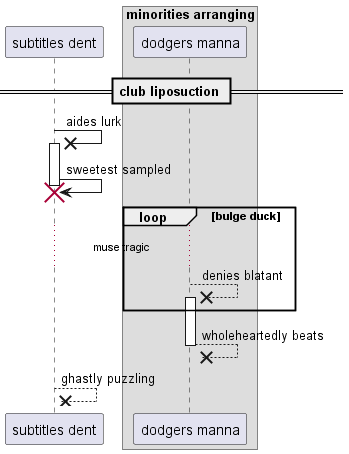

The diagram above was rendered by PlantUML. Its source (embedded in the PNG):
@startuml
participant "subtitles dent" as 0
box "minorities arranging"
participant "dodgers manna" as 1
end box
== club liposuction ==
0 ->x 0++ : aides lurk
0 -> 0!! : sweetest sampled
loop bulge duck
...muse tragic...
1 -->x 1++ : denies blatant
end
return wholeheartedly beats
return ghastly puzzling
@enduml